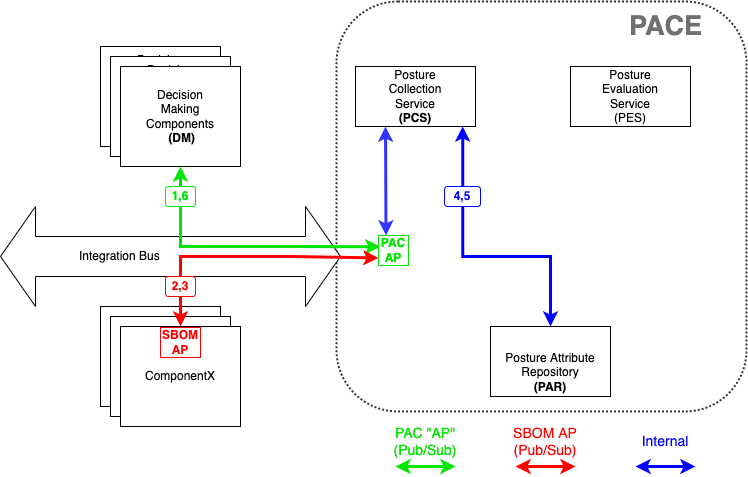

The diagram above was exported from draw.io. Its source (the exported page's mxGraphModel, read from the mxfile embedded in the PNG):
<mxGraphModel dx="1018" dy="660" grid="1" gridSize="10" guides="1" tooltips="1" connect="1" arrows="1" fold="1" page="1" pageScale="1" pageWidth="850" pageHeight="1100" background="#ffffff" math="0" shadow="0">
  <root>
    <mxCell id="0" />
    <mxCell id="1" parent="0" />
    <mxCell id="RL7LiKc4wpk9BU2cefHl-15" value="" style="whiteSpace=wrap;html=1;aspect=fixed;fillColor=none;strokeWidth=2;rounded=1;dashed=1;dashPattern=1 1;opacity=80;" parent="1" vertex="1">
      <mxGeometry x="346" y="135" width="410" height="410" as="geometry" />
    </mxCell>
    <mxCell id="RL7LiKc4wpk9BU2cefHl-1" value="Integration Bus&lt;span style=&quot;white-space: pre&quot;&gt;&#09;&lt;/span&gt;&lt;span style=&quot;white-space: pre&quot;&gt;&#09;&lt;/span&gt;&lt;span style=&quot;white-space: pre&quot;&gt;&#09;&lt;/span&gt;&lt;span style=&quot;white-space: pre&quot;&gt;&#09;&lt;span style=&quot;white-space: pre&quot;&gt;&#09;&lt;/span&gt; &lt;/span&gt;&amp;nbsp; &amp;nbsp; &amp;nbsp; &amp;nbsp; &amp;nbsp; &amp;nbsp; &amp;nbsp;" style="html=1;shadow=0;dashed=0;align=right;verticalAlign=middle;shape=mxgraph.arrows2.twoWayArrow;dy=0.6;dx=35;" parent="1" vertex="1">
      <mxGeometry x="10" y="340" width="340" height="100" as="geometry" />
    </mxCell>
    <mxCell id="RL7LiKc4wpk9BU2cefHl-2" value="Posture&lt;br&gt;Collection&lt;br&gt;Service&lt;br&gt;&lt;b&gt;(PCS)&lt;/b&gt;" style="rounded=0;whiteSpace=wrap;html=1;" parent="1" vertex="1">
      <mxGeometry x="365" y="200" width="120" height="60" as="geometry" />
    </mxCell>
    <mxCell id="RL7LiKc4wpk9BU2cefHl-3" value="Posture&lt;br&gt;Evaluation&lt;br&gt;Service&lt;br&gt;(PES)" style="rounded=0;whiteSpace=wrap;html=1;" parent="1" vertex="1">
      <mxGeometry x="580" y="200" width="120" height="60" as="geometry" />
    </mxCell>
    <mxCell id="RL7LiKc4wpk9BU2cefHl-4" value="Posture&amp;nbsp;Attribute&lt;br&gt;Repository&lt;br&gt;&lt;b&gt;(PAR)&lt;/b&gt;" style="rounded=0;whiteSpace=wrap;html=1;verticalAlign=bottom;" parent="1" vertex="1">
      <mxGeometry x="500" y="460" width="120" height="70" as="geometry" />
    </mxCell>
    <mxCell id="RL7LiKc4wpk9BU2cefHl-5" value="Decision&lt;br&gt;Making&lt;br&gt;Components&lt;br&gt;Requiring&lt;br&gt;Posture&lt;br&gt;Evaluation" style="rounded=0;whiteSpace=wrap;html=1;" parent="1" vertex="1">
      <mxGeometry x="110" y="180" width="120" height="100" as="geometry" />
    </mxCell>
    <mxCell id="RL7LiKc4wpk9BU2cefHl-6" value="Components&lt;br&gt;whose&lt;br&gt;posture&lt;br&gt;is&lt;br&gt;assessed" style="rounded=0;whiteSpace=wrap;html=1;" parent="1" vertex="1">
      <mxGeometry x="110" y="440" width="120" height="100" as="geometry" />
    </mxCell>
    <mxCell id="RL7LiKc4wpk9BU2cefHl-7" value="Decision&lt;br&gt;Making&lt;br&gt;Components&lt;br&gt;Requiring&lt;br&gt;Posture&lt;br&gt;Evaluation" style="rounded=0;whiteSpace=wrap;html=1;" parent="1" vertex="1">
      <mxGeometry x="120" y="190" width="120" height="100" as="geometry" />
    </mxCell>
    <mxCell id="RL7LiKc4wpk9BU2cefHl-8" value="Decision&lt;br&gt;Making&lt;br&gt;Components&lt;br&gt;&amp;nbsp;&lt;b&gt;(DM)&lt;/b&gt;" style="rounded=0;whiteSpace=wrap;html=1;" parent="1" vertex="1">
      <mxGeometry x="130" y="200" width="120" height="100" as="geometry" />
    </mxCell>
    <mxCell id="RL7LiKc4wpk9BU2cefHl-11" value="" style="endArrow=classic;startArrow=classic;html=1;rounded=0;strokeColor=#00E600;strokeWidth=3;startFill=1;endSize=6;exitX=0.5;exitY=1;exitDx=0;exitDy=0;endFill=1;sourcePerimeterSpacing=6;targetPerimeterSpacing=6;entryX=0.107;entryY=0.598;entryDx=0;entryDy=0;entryPerimeter=0;" parent="1" source="RL7LiKc4wpk9BU2cefHl-8" edge="1" target="RL7LiKc4wpk9BU2cefHl-15">
      <mxGeometry width="50" height="50" relative="1" as="geometry">
        <mxPoint x="230" y="340" as="sourcePoint" />
        <mxPoint x="380" y="260" as="targetPoint" />
        <Array as="points">
          <mxPoint x="190" y="380" />
          <mxPoint x="300" y="380" />
        </Array>
      </mxGeometry>
    </mxCell>
    <mxCell id="RL7LiKc4wpk9BU2cefHl-16" value="&lt;font color=&quot;#707070&quot;&gt;PACE&lt;/font&gt;" style="text;html=1;resizable=0;autosize=1;align=center;verticalAlign=middle;points=[];fillColor=none;strokeColor=none;rounded=0;dashed=1;dashPattern=1 1;opacity=80;fontStyle=1;fontSize=27;fontColor=#636363;" parent="1" vertex="1">
      <mxGeometry x="630" y="140" width="90" height="40" as="geometry" />
    </mxCell>
    <mxCell id="_wtXwy35HuxnKiYmDmM2-1" value="Components&lt;br&gt;whose&lt;br&gt;posture&lt;br&gt;is&lt;br&gt;assessed" style="rounded=0;whiteSpace=wrap;html=1;" parent="1" vertex="1">
      <mxGeometry x="120" y="450" width="120" height="100" as="geometry" />
    </mxCell>
    <mxCell id="_wtXwy35HuxnKiYmDmM2-2" value="ComponentX" style="rounded=0;whiteSpace=wrap;html=1;verticalAlign=middle;" parent="1" vertex="1">
      <mxGeometry x="130" y="460" width="120" height="100" as="geometry" />
    </mxCell>
    <mxCell id="Iiityd9VdZ6OQA1sW1vX-3" value="" style="endArrow=classic;startArrow=classic;html=1;rounded=0;strokeColor=#FF0000;strokeWidth=3;startFill=1;endSize=6;endFill=1;entryX=0;entryY=0.75;entryDx=0;entryDy=0;exitX=0.5;exitY=0;exitDx=0;exitDy=0;" parent="1" source="_wtXwy35HuxnKiYmDmM2-2" edge="1" target="SEI_XKNYeD2BcoGnyDMM-5">
      <mxGeometry width="50" height="50" relative="1" as="geometry">
        <mxPoint x="177" y="440" as="sourcePoint" />
        <mxPoint x="424.9999999999999" y="261" as="targetPoint" />
        <Array as="points">
          <mxPoint x="190" y="390" />
          <mxPoint x="300" y="390" />
        </Array>
      </mxGeometry>
    </mxCell>
    <mxCell id="hUrgF8vKh1VPSq5KXpCb-4" value="2,3" style="rounded=1;whiteSpace=wrap;html=1;fontColor=#FF0000;strokeColor=#FF0000;strokeWidth=1;fontStyle=1" parent="1" vertex="1">
      <mxGeometry x="175" y="410" width="30" height="20" as="geometry" />
    </mxCell>
    <mxCell id="hUrgF8vKh1VPSq5KXpCb-7" value="" style="endArrow=classic;startArrow=classic;html=1;rounded=0;fontColor=#0000FF;endSize=6;sourcePerimeterSpacing=6;targetPerimeterSpacing=6;strokeColor=#00E600;strokeWidth=3;" parent="1" edge="1">
      <mxGeometry width="50" height="50" relative="1" as="geometry">
        <mxPoint x="405" y="600" as="sourcePoint" />
        <mxPoint x="465" y="600" as="targetPoint" />
      </mxGeometry>
    </mxCell>
    <mxCell id="hUrgF8vKh1VPSq5KXpCb-8" value="PAC &quot;AP&quot;&lt;br style=&quot;font-size: 14px&quot;&gt;(Pub/Sub)" style="text;html=1;strokeColor=none;fillColor=none;align=center;verticalAlign=middle;whiteSpace=wrap;rounded=0;fontColor=#00E600;fontSize=14;" parent="1" vertex="1">
      <mxGeometry x="405" y="560" width="60" height="30" as="geometry" />
    </mxCell>
    <mxCell id="hUrgF8vKh1VPSq5KXpCb-9" value="" style="endArrow=classic;startArrow=classic;html=1;rounded=0;fontColor=#0000FF;endSize=6;sourcePerimeterSpacing=6;targetPerimeterSpacing=6;strokeColor=#FF0000;strokeWidth=3;" parent="1" edge="1">
      <mxGeometry width="50" height="50" relative="1" as="geometry">
        <mxPoint x="525" y="600" as="sourcePoint" />
        <mxPoint x="585" y="600" as="targetPoint" />
      </mxGeometry>
    </mxCell>
    <mxCell id="hUrgF8vKh1VPSq5KXpCb-10" value="SBOM AP&lt;br style=&quot;font-size: 14px;&quot;&gt;(Pub/Sub)" style="text;html=1;strokeColor=none;fillColor=none;align=center;verticalAlign=middle;whiteSpace=wrap;rounded=0;fontColor=#FF0000;fontSize=14;" parent="1" vertex="1">
      <mxGeometry x="515" y="560" width="80" height="30" as="geometry" />
    </mxCell>
    <mxCell id="hUrgF8vKh1VPSq5KXpCb-11" value="" style="endArrow=classic;startArrow=classic;html=1;rounded=0;fontColor=#0000FF;endSize=6;sourcePerimeterSpacing=6;targetPerimeterSpacing=6;strokeColor=#0000FF;strokeWidth=3;startFill=1;" parent="1" edge="1">
      <mxGeometry width="50" height="50" relative="1" as="geometry">
        <mxPoint x="645" y="600" as="sourcePoint" />
        <mxPoint x="705" y="600" as="targetPoint" />
      </mxGeometry>
    </mxCell>
    <mxCell id="hUrgF8vKh1VPSq5KXpCb-12" value="Internal" style="text;html=1;strokeColor=none;fillColor=none;align=center;verticalAlign=middle;whiteSpace=wrap;rounded=0;fontColor=#0000FF;fontSize=14;" parent="1" vertex="1">
      <mxGeometry x="635" y="560" width="80" height="30" as="geometry" />
    </mxCell>
    <mxCell id="SEI_XKNYeD2BcoGnyDMM-2" value="" style="endArrow=classic;startArrow=classic;html=1;rounded=0;fontColor=#FF0000;strokeColor=#0000FF;exitX=0.893;exitY=0.999;exitDx=0;exitDy=0;entryX=0.5;entryY=0;entryDx=0;entryDy=0;edgeStyle=orthogonalEdgeStyle;strokeWidth=3;startFill=1;exitPerimeter=0;" parent="1" source="RL7LiKc4wpk9BU2cefHl-2" target="RL7LiKc4wpk9BU2cefHl-4" edge="1">
      <mxGeometry width="50" height="50" relative="1" as="geometry">
        <mxPoint x="500" y="340" as="sourcePoint" />
        <mxPoint x="550" y="290" as="targetPoint" />
        <Array as="points">
          <mxPoint x="472" y="390" />
          <mxPoint x="560" y="390" />
        </Array>
      </mxGeometry>
    </mxCell>
    <mxCell id="SEI_XKNYeD2BcoGnyDMM-3" value="4,5" style="rounded=1;whiteSpace=wrap;html=1;fontColor=#0000FF;strokeColor=#0000FF;strokeWidth=1;fontStyle=1" parent="1" vertex="1">
      <mxGeometry x="454" y="320" width="36" height="20" as="geometry" />
    </mxCell>
    <mxCell id="SEI_XKNYeD2BcoGnyDMM-4" value="1,6" style="rounded=1;whiteSpace=wrap;html=1;fontColor=#00E600;strokeColor=#00E600;strokeWidth=1;fontStyle=1" parent="1" vertex="1">
      <mxGeometry x="175" y="320" width="30" height="20" as="geometry" />
    </mxCell>
    <mxCell id="SEI_XKNYeD2BcoGnyDMM-5" value="&lt;b&gt;PAC&lt;br&gt;AP&lt;/b&gt;" style="rounded=0;whiteSpace=wrap;html=1;fontColor=#00E600;strokeColor=#00E600;" parent="1" vertex="1">
      <mxGeometry x="388" y="369" width="30" height="30" as="geometry" />
    </mxCell>
    <mxCell id="SEI_XKNYeD2BcoGnyDMM-6" value="SBOM&lt;br&gt;AP" style="rounded=0;whiteSpace=wrap;html=1;fontColor=#FF0000;strokeColor=#FF0000;fontStyle=1" parent="1" vertex="1">
      <mxGeometry x="170" y="461" width="40" height="30" as="geometry" />
    </mxCell>
    <mxCell id="s-raVwUnSWGNciQ2jjAE-2" value="" style="endArrow=classic;startArrow=classic;html=1;rounded=0;entryX=0.25;entryY=0;entryDx=0;entryDy=0;exitX=0.25;exitY=1;exitDx=0;exitDy=0;strokeColor=#3333FF;strokeWidth=3;" edge="1" parent="1" source="RL7LiKc4wpk9BU2cefHl-2" target="SEI_XKNYeD2BcoGnyDMM-5">
      <mxGeometry width="50" height="50" relative="1" as="geometry">
        <mxPoint x="410" y="360" as="sourcePoint" />
        <mxPoint x="460" y="320" as="targetPoint" />
      </mxGeometry>
    </mxCell>
  </root>
</mxGraphModel>